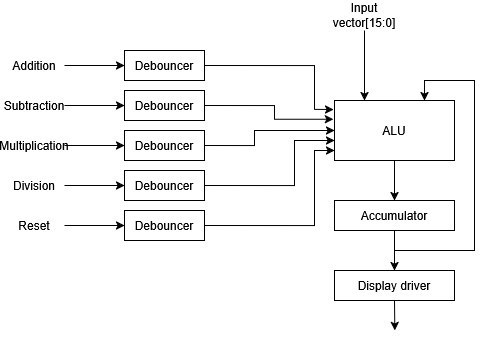

The diagram above was exported from draw.io. Its source (the exported page's mxGraphModel, read from the mxfile embedded in the PNG):
<mxGraphModel dx="830" dy="418" grid="1" gridSize="10" guides="1" tooltips="1" connect="1" arrows="1" fold="1" page="1" pageScale="1" pageWidth="827" pageHeight="1169" math="0" shadow="0">
  <root>
    <mxCell id="0" />
    <mxCell id="1" parent="0" />
    <mxCell id="xV_CfZJPQSqKb_5kRE-P-1" parent="1" style="rounded=0;whiteSpace=wrap;html=1;" value="Debouncer" vertex="1">
      <mxGeometry height="30" width="80" x="160" y="70" as="geometry" />
    </mxCell>
    <mxCell id="xV_CfZJPQSqKb_5kRE-P-2" parent="1" style="rounded=0;whiteSpace=wrap;html=1;" value="Debouncer" vertex="1">
      <mxGeometry height="30" width="80" x="160" y="110" as="geometry" />
    </mxCell>
    <mxCell id="xV_CfZJPQSqKb_5kRE-P-17" edge="1" parent="1" source="xV_CfZJPQSqKb_5kRE-P-4" style="edgeStyle=orthogonalEdgeStyle;rounded=0;orthogonalLoop=1;jettySize=auto;html=1;exitX=1;exitY=0.5;exitDx=0;exitDy=0;entryX=0;entryY=0.5;entryDx=0;entryDy=0;" target="xV_CfZJPQSqKb_5kRE-P-9">
      <mxGeometry relative="1" as="geometry">
        <Array as="points">
          <mxPoint x="290" y="165" />
          <mxPoint x="290" y="150" />
        </Array>
      </mxGeometry>
    </mxCell>
    <mxCell id="xV_CfZJPQSqKb_5kRE-P-4" parent="1" style="rounded=0;whiteSpace=wrap;html=1;" value="Debouncer" vertex="1">
      <mxGeometry height="30" width="80" x="160" y="150" as="geometry" />
    </mxCell>
    <mxCell id="xV_CfZJPQSqKb_5kRE-P-5" parent="1" style="rounded=0;whiteSpace=wrap;html=1;" value="Debouncer" vertex="1">
      <mxGeometry height="30" width="80" x="160" y="190" as="geometry" />
    </mxCell>
    <mxCell id="xV_CfZJPQSqKb_5kRE-P-6" parent="1" style="rounded=0;whiteSpace=wrap;html=1;" value="Debouncer" vertex="1">
      <mxGeometry height="30" width="80" x="160" y="230" as="geometry" />
    </mxCell>
    <mxCell id="xV_CfZJPQSqKb_5kRE-P-38" edge="1" parent="1" source="xV_CfZJPQSqKb_5kRE-P-9" style="edgeStyle=orthogonalEdgeStyle;rounded=0;orthogonalLoop=1;jettySize=auto;html=1;exitX=0.5;exitY=1;exitDx=0;exitDy=0;entryX=0.5;entryY=0;entryDx=0;entryDy=0;" target="xV_CfZJPQSqKb_5kRE-P-10">
      <mxGeometry relative="1" as="geometry" />
    </mxCell>
    <mxCell id="xV_CfZJPQSqKb_5kRE-P-9" parent="1" style="rounded=0;whiteSpace=wrap;html=1;" value="ALU" vertex="1">
      <mxGeometry height="60" width="120" x="370" y="120" as="geometry" />
    </mxCell>
    <mxCell id="xV_CfZJPQSqKb_5kRE-P-39" edge="1" parent="1" source="xV_CfZJPQSqKb_5kRE-P-10" style="edgeStyle=orthogonalEdgeStyle;rounded=0;orthogonalLoop=1;jettySize=auto;html=1;exitX=0.5;exitY=1;exitDx=0;exitDy=0;entryX=0.5;entryY=0;entryDx=0;entryDy=0;" target="xV_CfZJPQSqKb_5kRE-P-11">
      <mxGeometry relative="1" as="geometry" />
    </mxCell>
    <mxCell id="xV_CfZJPQSqKb_5kRE-P-40" edge="1" parent="1" source="xV_CfZJPQSqKb_5kRE-P-10" style="edgeStyle=orthogonalEdgeStyle;rounded=0;orthogonalLoop=1;jettySize=auto;html=1;exitX=0.5;exitY=1;exitDx=0;exitDy=0;entryX=0.75;entryY=0;entryDx=0;entryDy=0;" target="xV_CfZJPQSqKb_5kRE-P-9">
      <mxGeometry relative="1" as="geometry">
        <Array as="points">
          <mxPoint x="430" y="270" />
          <mxPoint x="510" y="270" />
          <mxPoint x="510" y="100" />
          <mxPoint x="460" y="100" />
        </Array>
      </mxGeometry>
    </mxCell>
    <mxCell id="xV_CfZJPQSqKb_5kRE-P-10" parent="1" style="rounded=0;whiteSpace=wrap;html=1;" value="Accumulator" vertex="1">
      <mxGeometry height="30" width="120" x="370" y="220" as="geometry" />
    </mxCell>
    <mxCell id="xV_CfZJPQSqKb_5kRE-P-41" edge="1" parent="1" source="xV_CfZJPQSqKb_5kRE-P-11" style="edgeStyle=orthogonalEdgeStyle;rounded=0;orthogonalLoop=1;jettySize=auto;html=1;exitX=0.5;exitY=1;exitDx=0;exitDy=0;">
      <mxGeometry relative="1" as="geometry">
        <mxPoint x="430.33333333333337" y="350" as="targetPoint" />
      </mxGeometry>
    </mxCell>
    <mxCell id="xV_CfZJPQSqKb_5kRE-P-11" parent="1" style="rounded=0;whiteSpace=wrap;html=1;" value="Display driver" vertex="1">
      <mxGeometry height="30" width="120" x="370" y="290" as="geometry" />
    </mxCell>
    <mxCell id="xV_CfZJPQSqKb_5kRE-P-13" edge="1" parent="1" source="xV_CfZJPQSqKb_5kRE-P-1" style="edgeStyle=orthogonalEdgeStyle;rounded=0;orthogonalLoop=1;jettySize=auto;html=1;exitX=1;exitY=0.5;exitDx=0;exitDy=0;entryX=-0.008;entryY=0.149;entryDx=0;entryDy=0;entryPerimeter=0;" target="xV_CfZJPQSqKb_5kRE-P-9">
      <mxGeometry relative="1" as="geometry">
        <Array as="points">
          <mxPoint x="350" y="85" />
          <mxPoint x="350" y="129" />
        </Array>
      </mxGeometry>
    </mxCell>
    <mxCell id="xV_CfZJPQSqKb_5kRE-P-20" edge="1" parent="1" source="xV_CfZJPQSqKb_5kRE-P-2" style="edgeStyle=orthogonalEdgeStyle;rounded=0;orthogonalLoop=1;jettySize=auto;html=1;exitX=1;exitY=0.5;exitDx=0;exitDy=0;entryX=-0.01;entryY=0.313;entryDx=0;entryDy=0;entryPerimeter=0;" target="xV_CfZJPQSqKb_5kRE-P-9">
      <mxGeometry relative="1" as="geometry">
        <Array as="points">
          <mxPoint x="310" y="125" />
          <mxPoint x="310" y="139" />
        </Array>
      </mxGeometry>
    </mxCell>
    <mxCell id="xV_CfZJPQSqKb_5kRE-P-21" edge="1" parent="1" source="xV_CfZJPQSqKb_5kRE-P-6" style="edgeStyle=orthogonalEdgeStyle;rounded=0;orthogonalLoop=1;jettySize=auto;html=1;exitX=1;exitY=0.5;exitDx=0;exitDy=0;entryX=0;entryY=0.833;entryDx=0;entryDy=0;entryPerimeter=0;" target="xV_CfZJPQSqKb_5kRE-P-9">
      <mxGeometry relative="1" as="geometry">
        <Array as="points">
          <mxPoint x="350" y="245" />
          <mxPoint x="350" y="170" />
        </Array>
      </mxGeometry>
    </mxCell>
    <mxCell id="xV_CfZJPQSqKb_5kRE-P-22" edge="1" parent="1" source="xV_CfZJPQSqKb_5kRE-P-5" style="edgeStyle=orthogonalEdgeStyle;rounded=0;orthogonalLoop=1;jettySize=auto;html=1;exitX=1;exitY=0.5;exitDx=0;exitDy=0;entryX=0;entryY=0.667;entryDx=0;entryDy=0;entryPerimeter=0;" target="xV_CfZJPQSqKb_5kRE-P-9">
      <mxGeometry relative="1" as="geometry">
        <Array as="points">
          <mxPoint x="330" y="205" />
          <mxPoint x="330" y="160" />
        </Array>
      </mxGeometry>
    </mxCell>
    <mxCell id="xV_CfZJPQSqKb_5kRE-P-29" edge="1" parent="1" source="xV_CfZJPQSqKb_5kRE-P-23" style="edgeStyle=orthogonalEdgeStyle;rounded=0;orthogonalLoop=1;jettySize=auto;html=1;exitX=1;exitY=0.5;exitDx=0;exitDy=0;entryX=0;entryY=0.5;entryDx=0;entryDy=0;" target="xV_CfZJPQSqKb_5kRE-P-1">
      <mxGeometry relative="1" as="geometry" />
    </mxCell>
    <mxCell id="xV_CfZJPQSqKb_5kRE-P-23" parent="1" style="text;html=1;whiteSpace=wrap;strokeColor=none;fillColor=none;align=center;verticalAlign=middle;rounded=0;" value="Addition" vertex="1">
      <mxGeometry height="30" width="60" x="40" y="70" as="geometry" />
    </mxCell>
    <mxCell id="xV_CfZJPQSqKb_5kRE-P-30" edge="1" parent="1" source="xV_CfZJPQSqKb_5kRE-P-24" style="edgeStyle=orthogonalEdgeStyle;rounded=0;orthogonalLoop=1;jettySize=auto;html=1;exitX=1;exitY=0.5;exitDx=0;exitDy=0;entryX=0;entryY=0.5;entryDx=0;entryDy=0;" target="xV_CfZJPQSqKb_5kRE-P-2">
      <mxGeometry relative="1" as="geometry" />
    </mxCell>
    <mxCell id="xV_CfZJPQSqKb_5kRE-P-24" parent="1" style="text;html=1;whiteSpace=wrap;strokeColor=none;fillColor=none;align=center;verticalAlign=middle;rounded=0;" value="Subtraction" vertex="1">
      <mxGeometry height="30" width="60" x="40" y="110" as="geometry" />
    </mxCell>
    <mxCell id="xV_CfZJPQSqKb_5kRE-P-31" edge="1" parent="1" source="xV_CfZJPQSqKb_5kRE-P-25" style="edgeStyle=orthogonalEdgeStyle;rounded=0;orthogonalLoop=1;jettySize=auto;html=1;exitX=1;exitY=0.5;exitDx=0;exitDy=0;entryX=0;entryY=0.5;entryDx=0;entryDy=0;" target="xV_CfZJPQSqKb_5kRE-P-4">
      <mxGeometry relative="1" as="geometry" />
    </mxCell>
    <mxCell id="xV_CfZJPQSqKb_5kRE-P-25" parent="1" style="text;html=1;whiteSpace=wrap;strokeColor=none;fillColor=none;align=center;verticalAlign=middle;rounded=0;" value="Multiplication" vertex="1">
      <mxGeometry height="30" width="60" x="40" y="150" as="geometry" />
    </mxCell>
    <mxCell id="xV_CfZJPQSqKb_5kRE-P-32" edge="1" parent="1" source="xV_CfZJPQSqKb_5kRE-P-26" style="edgeStyle=orthogonalEdgeStyle;rounded=0;orthogonalLoop=1;jettySize=auto;html=1;exitX=1;exitY=0.5;exitDx=0;exitDy=0;" target="xV_CfZJPQSqKb_5kRE-P-5">
      <mxGeometry relative="1" as="geometry" />
    </mxCell>
    <mxCell id="xV_CfZJPQSqKb_5kRE-P-26" parent="1" style="text;html=1;whiteSpace=wrap;strokeColor=none;fillColor=none;align=center;verticalAlign=middle;rounded=0;" value="Division" vertex="1">
      <mxGeometry height="30" width="60" x="40" y="190" as="geometry" />
    </mxCell>
    <mxCell id="xV_CfZJPQSqKb_5kRE-P-33" edge="1" parent="1" source="xV_CfZJPQSqKb_5kRE-P-27" style="edgeStyle=orthogonalEdgeStyle;rounded=0;orthogonalLoop=1;jettySize=auto;html=1;exitX=1;exitY=0.5;exitDx=0;exitDy=0;entryX=0;entryY=0.5;entryDx=0;entryDy=0;" target="xV_CfZJPQSqKb_5kRE-P-6">
      <mxGeometry relative="1" as="geometry" />
    </mxCell>
    <mxCell id="xV_CfZJPQSqKb_5kRE-P-27" parent="1" style="text;html=1;whiteSpace=wrap;strokeColor=none;fillColor=none;align=center;verticalAlign=middle;rounded=0;" value="Reset" vertex="1">
      <mxGeometry height="30" width="60" x="40" y="230" as="geometry" />
    </mxCell>
    <mxCell id="xV_CfZJPQSqKb_5kRE-P-37" edge="1" parent="1" source="xV_CfZJPQSqKb_5kRE-P-34" style="edgeStyle=orthogonalEdgeStyle;rounded=0;orthogonalLoop=1;jettySize=auto;html=1;exitX=0.5;exitY=1;exitDx=0;exitDy=0;entryX=0.25;entryY=0;entryDx=0;entryDy=0;" target="xV_CfZJPQSqKb_5kRE-P-9">
      <mxGeometry relative="1" as="geometry" />
    </mxCell>
    <mxCell id="xV_CfZJPQSqKb_5kRE-P-34" parent="1" style="text;html=1;whiteSpace=wrap;strokeColor=none;fillColor=none;align=center;verticalAlign=middle;rounded=0;" value="Input vector[15:0]" vertex="1">
      <mxGeometry height="30" width="60" x="370" y="20" as="geometry" />
    </mxCell>
  </root>
</mxGraphModel>